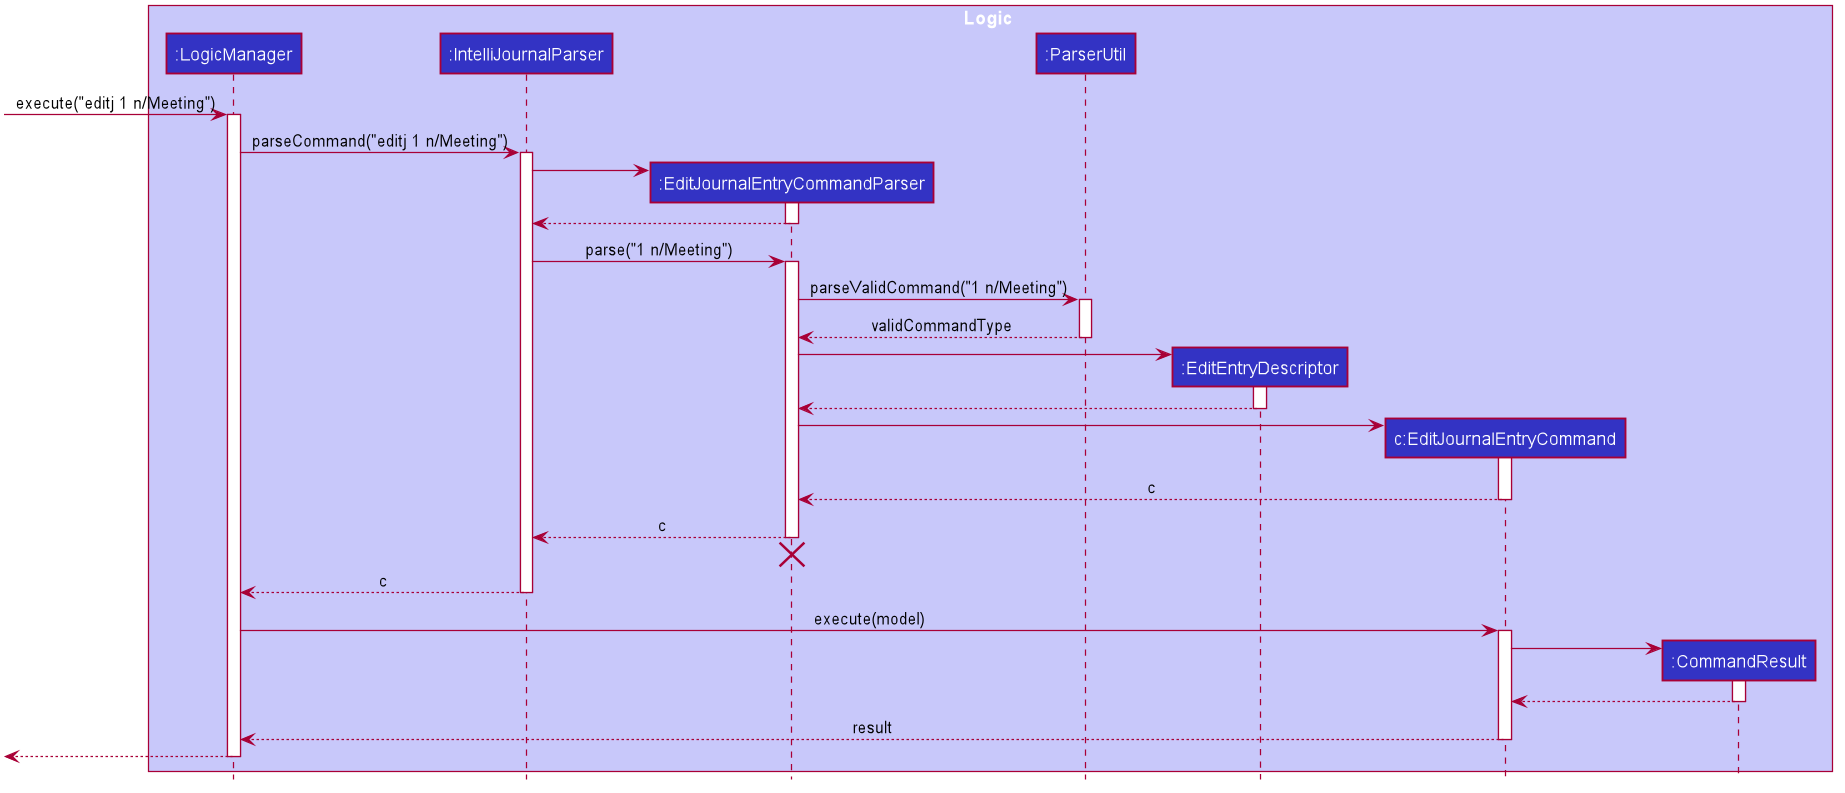

The diagram above was rendered by PlantUML. Its source (embedded in the PNG):
@startuml








skinparam BackgroundColor #FFFFFFF

skinparam Shadowing false

skinparam Class {
    FontColor #FFFFFF
    BorderThickness 1
    BorderColor #FFFFFF
    StereotypeFontColor #FFFFFF
    FontName Arial
}

skinparam Actor {
    BorderColor #000000
    Color #000000
    FontName Arial
}

skinparam Sequence {
    MessageAlign center
    BoxFontSize 15
    BoxPadding 0
    BoxFontColor #FFFFFF
    FontName Arial
}

skinparam Participant {
    FontColor #FFFFFFF
    Padding 20
}

skinparam MinClassWidth 50
skinparam ParticipantPadding 10
skinparam Shadowing false
skinparam DefaultTextAlignment center
skinparam packageStyle Rectangle

hide footbox
hide members
hide circle

box Logic #C8C8FA
participant ":LogicManager" as LogicManager #3333C4
participant ":IntelliJournalParser" as IntelliJournalParser #3333C4
participant ":EditJournalEntryCommandParser" as EditJournalEntryCommandParser #3333C4
participant ":ParserUtil" as ParserUtil #3333C4
participant ":EditEntryDescriptor" as EditEntryDescriptor #3333C4
participant "c:EditJournalEntryCommand" as EditJournalEntryCommand #3333C4
participant ":CommandResult" as CommandResult #3333C4
end box

[-> LogicManager : execute("editj 1 n/Meeting")
activate LogicManager

LogicManager -> IntelliJournalParser : parseCommand("editj 1 n/Meeting")
activate IntelliJournalParser

create EditJournalEntryCommandParser
IntelliJournalParser -> EditJournalEntryCommandParser
activate EditJournalEntryCommandParser

EditJournalEntryCommandParser --> IntelliJournalParser
deactivate EditJournalEntryCommandParser

IntelliJournalParser -> EditJournalEntryCommandParser : parse("1 n/Meeting")
activate EditJournalEntryCommandParser

EditJournalEntryCommandParser -> ParserUtil : parseValidCommand("1 n/Meeting")
activate ParserUtil

ParserUtil --> EditJournalEntryCommandParser : validCommandType
deactivate ParserUtil

create EditEntryDescriptor
EditJournalEntryCommandParser -> EditEntryDescriptor
activate EditEntryDescriptor
EditEntryDescriptor --> EditJournalEntryCommandParser
deactivate EditEntryDescriptor



create EditJournalEntryCommand
EditJournalEntryCommandParser -> EditJournalEntryCommand
activate EditJournalEntryCommand

EditJournalEntryCommand --> EditJournalEntryCommandParser : c
deactivate EditJournalEntryCommand

EditJournalEntryCommandParser --> IntelliJournalParser : c
deactivate EditJournalEntryCommandParser
EditJournalEntryCommandParser -[hidden]-> IntelliJournalParser
destroy EditJournalEntryCommandParser

IntelliJournalParser --> LogicManager : c
deactivate IntelliJournalParser

LogicManager -> EditJournalEntryCommand : execute(model)
activate EditJournalEntryCommand

create CommandResult
EditJournalEntryCommand -> CommandResult
activate CommandResult



CommandResult --> EditJournalEntryCommand
deactivate CommandResult

EditJournalEntryCommand --> LogicManager : result
deactivate EditJournalEntryCommand

[<--LogicManager
deactivate LogicManager
@enduml